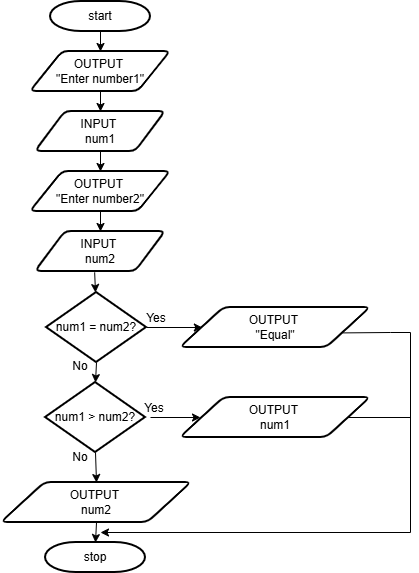

The diagram above was exported from draw.io. Its source (the exported page's mxGraphModel, read from the mxfile embedded in the PNG):
<mxGraphModel dx="1089" dy="736" grid="1" gridSize="10" guides="1" tooltips="1" connect="1" arrows="1" fold="1" page="1" pageScale="1" pageWidth="827" pageHeight="1169" math="0" shadow="0">
  <root>
    <mxCell id="WIyWlLk6GJQsqaUBKTNV-0" />
    <mxCell id="WIyWlLk6GJQsqaUBKTNV-1" parent="WIyWlLk6GJQsqaUBKTNV-0" />
    <mxCell id="Jv8UIoaLsfnxj9eJJFjM-3" parent="WIyWlLk6GJQsqaUBKTNV-1" style="strokeWidth=2;html=1;shape=mxgraph.flowchart.decision;whiteSpace=wrap;" value="num1 = num2?" vertex="1">
      <mxGeometry height="70" width="100" x="396" y="310" as="geometry" />
    </mxCell>
    <mxCell id="Jv8UIoaLsfnxj9eJJFjM-4" parent="WIyWlLk6GJQsqaUBKTNV-1" style="shape=parallelogram;html=1;strokeWidth=2;perimeter=parallelogramPerimeter;whiteSpace=wrap;rounded=1;arcSize=12;size=0.23;" value="OUTPUT&amp;nbsp;&lt;div&gt;&quot;Equal&quot;&lt;/div&gt;" vertex="1">
      <mxGeometry height="40" width="190" x="530" y="325" as="geometry" />
    </mxCell>
    <mxCell id="Jv8UIoaLsfnxj9eJJFjM-22" parent="WIyWlLk6GJQsqaUBKTNV-1" style="strokeWidth=2;html=1;shape=mxgraph.flowchart.terminator;whiteSpace=wrap;" value="start" vertex="1">
      <mxGeometry height="30" width="100" x="400" y="19" as="geometry" />
    </mxCell>
    <mxCell id="Jv8UIoaLsfnxj9eJJFjM-23" parent="WIyWlLk6GJQsqaUBKTNV-1" style="shape=parallelogram;html=1;strokeWidth=2;perimeter=parallelogramPerimeter;whiteSpace=wrap;rounded=1;arcSize=12;size=0.23;" value="OUTPUT&amp;nbsp;&lt;div&gt;&quot;Enter number1&quot;&lt;/div&gt;" vertex="1">
      <mxGeometry height="40" width="140" x="380" y="69" as="geometry" />
    </mxCell>
    <mxCell id="Jv8UIoaLsfnxj9eJJFjM-24" edge="1" parent="WIyWlLk6GJQsqaUBKTNV-1" source="Jv8UIoaLsfnxj9eJJFjM-22" style="endArrow=classic;html=1;rounded=0;exitX=0.5;exitY=1;exitDx=0;exitDy=0;exitPerimeter=0;entryX=0.5;entryY=0;entryDx=0;entryDy=0;" target="Jv8UIoaLsfnxj9eJJFjM-23" value="">
      <mxGeometry height="50" relative="1" width="50" as="geometry">
        <mxPoint x="480" y="369" as="sourcePoint" />
        <mxPoint x="530" y="319" as="targetPoint" />
      </mxGeometry>
    </mxCell>
    <mxCell id="Jv8UIoaLsfnxj9eJJFjM-25" parent="WIyWlLk6GJQsqaUBKTNV-1" style="shape=parallelogram;html=1;strokeWidth=2;perimeter=parallelogramPerimeter;whiteSpace=wrap;rounded=1;arcSize=12;size=0.23;" value="INPUT&amp;nbsp;&lt;div&gt;num1&lt;/div&gt;" vertex="1">
      <mxGeometry height="40" width="130" x="385" y="129" as="geometry" />
    </mxCell>
    <mxCell id="Jv8UIoaLsfnxj9eJJFjM-26" edge="1" parent="WIyWlLk6GJQsqaUBKTNV-1" source="Jv8UIoaLsfnxj9eJJFjM-23" style="endArrow=classic;html=1;rounded=0;exitX=0.5;exitY=1;exitDx=0;exitDy=0;" target="Jv8UIoaLsfnxj9eJJFjM-25" value="">
      <mxGeometry height="50" relative="1" width="50" as="geometry">
        <mxPoint x="490" y="139" as="sourcePoint" />
        <mxPoint x="490" y="159" as="targetPoint" />
      </mxGeometry>
    </mxCell>
    <mxCell id="Jv8UIoaLsfnxj9eJJFjM-27" parent="WIyWlLk6GJQsqaUBKTNV-1" style="shape=parallelogram;html=1;strokeWidth=2;perimeter=parallelogramPerimeter;whiteSpace=wrap;rounded=1;arcSize=12;size=0.23;" value="OUTPUT&amp;nbsp;&lt;div&gt;&quot;Enter number2&quot;&lt;/div&gt;" vertex="1">
      <mxGeometry height="40" width="140" x="380" y="189" as="geometry" />
    </mxCell>
    <mxCell id="Jv8UIoaLsfnxj9eJJFjM-28" edge="1" parent="WIyWlLk6GJQsqaUBKTNV-1" style="endArrow=classic;html=1;rounded=0;exitX=0.5;exitY=1;exitDx=0;exitDy=0;exitPerimeter=0;entryX=0.5;entryY=0;entryDx=0;entryDy=0;" target="Jv8UIoaLsfnxj9eJJFjM-27" value="">
      <mxGeometry height="50" relative="1" width="50" as="geometry">
        <mxPoint x="450" y="169" as="sourcePoint" />
        <mxPoint x="530" y="439" as="targetPoint" />
      </mxGeometry>
    </mxCell>
    <mxCell id="Jv8UIoaLsfnxj9eJJFjM-29" parent="WIyWlLk6GJQsqaUBKTNV-1" style="shape=parallelogram;html=1;strokeWidth=2;perimeter=parallelogramPerimeter;whiteSpace=wrap;rounded=1;arcSize=12;size=0.23;" value="INPUT&amp;nbsp;&lt;div&gt;num2&lt;/div&gt;" vertex="1">
      <mxGeometry height="40" width="130" x="385" y="249" as="geometry" />
    </mxCell>
    <mxCell id="Jv8UIoaLsfnxj9eJJFjM-30" edge="1" parent="WIyWlLk6GJQsqaUBKTNV-1" source="Jv8UIoaLsfnxj9eJJFjM-27" style="endArrow=classic;html=1;rounded=0;exitX=0.5;exitY=1;exitDx=0;exitDy=0;" target="Jv8UIoaLsfnxj9eJJFjM-29" value="">
      <mxGeometry height="50" relative="1" width="50" as="geometry">
        <mxPoint x="490" y="259" as="sourcePoint" />
        <mxPoint x="490" y="279" as="targetPoint" />
      </mxGeometry>
    </mxCell>
    <mxCell id="Jv8UIoaLsfnxj9eJJFjM-31" edge="1" parent="WIyWlLk6GJQsqaUBKTNV-1" source="Jv8UIoaLsfnxj9eJJFjM-29" style="endArrow=classic;html=1;rounded=0;entryX=0.423;entryY=0.033;entryDx=0;entryDy=0;entryPerimeter=0;exitX=0.455;exitY=1.021;exitDx=0;exitDy=0;exitPerimeter=0;" value="">
      <mxGeometry height="50" relative="1" width="50" as="geometry">
        <mxPoint x="444" y="285" as="sourcePoint" />
        <mxPoint x="445" y="310" as="targetPoint" />
      </mxGeometry>
    </mxCell>
    <mxCell id="Jv8UIoaLsfnxj9eJJFjM-32" parent="WIyWlLk6GJQsqaUBKTNV-1" style="strokeWidth=2;html=1;shape=mxgraph.flowchart.decision;whiteSpace=wrap;" value="num1 &amp;gt; num2?" vertex="1">
      <mxGeometry height="70" width="100" x="395" y="400" as="geometry" />
    </mxCell>
    <mxCell id="Jv8UIoaLsfnxj9eJJFjM-33" parent="WIyWlLk6GJQsqaUBKTNV-1" style="shape=parallelogram;html=1;strokeWidth=2;perimeter=parallelogramPerimeter;whiteSpace=wrap;rounded=1;arcSize=12;size=0.23;" value="OUTPUT&amp;nbsp;&lt;div&gt;num1&lt;/div&gt;" vertex="1">
      <mxGeometry height="40" width="190" x="530" y="415" as="geometry" />
    </mxCell>
    <mxCell id="Jv8UIoaLsfnxj9eJJFjM-34" parent="WIyWlLk6GJQsqaUBKTNV-1" style="shape=parallelogram;html=1;strokeWidth=2;perimeter=parallelogramPerimeter;whiteSpace=wrap;rounded=1;arcSize=12;size=0.23;" value="OUTPUT&amp;nbsp;&lt;div&gt;num2&lt;/div&gt;" vertex="1">
      <mxGeometry height="40" width="190" x="351" y="500" as="geometry" />
    </mxCell>
    <mxCell id="Jv8UIoaLsfnxj9eJJFjM-35" edge="1" parent="WIyWlLk6GJQsqaUBKTNV-1" source="Jv8UIoaLsfnxj9eJJFjM-3" style="endArrow=classic;html=1;rounded=0;entryX=0.5;entryY=0;entryDx=0;entryDy=0;entryPerimeter=0;exitX=0.5;exitY=1;exitDx=0;exitDy=0;exitPerimeter=0;" target="Jv8UIoaLsfnxj9eJJFjM-32" value="">
      <mxGeometry height="50" relative="1" width="50" as="geometry">
        <mxPoint x="350" y="340" as="sourcePoint" />
        <mxPoint x="400" y="290" as="targetPoint" />
      </mxGeometry>
    </mxCell>
    <mxCell id="Jv8UIoaLsfnxj9eJJFjM-36" edge="1" parent="WIyWlLk6GJQsqaUBKTNV-1" source="Jv8UIoaLsfnxj9eJJFjM-32" style="endArrow=classic;html=1;rounded=0;exitX=0.5;exitY=1;exitDx=0;exitDy=0;exitPerimeter=0;entryX=0.5;entryY=0;entryDx=0;entryDy=0;" target="Jv8UIoaLsfnxj9eJJFjM-34" value="">
      <mxGeometry height="50" relative="1" width="50" as="geometry">
        <mxPoint x="350" y="340" as="sourcePoint" />
        <mxPoint x="400" y="290" as="targetPoint" />
      </mxGeometry>
    </mxCell>
    <mxCell id="Jv8UIoaLsfnxj9eJJFjM-37" edge="1" parent="WIyWlLk6GJQsqaUBKTNV-1" source="Jv8UIoaLsfnxj9eJJFjM-34" style="endArrow=classic;html=1;rounded=0;exitX=0.5;exitY=1;exitDx=0;exitDy=0;" value="">
      <mxGeometry height="50" relative="1" width="50" as="geometry">
        <mxPoint x="350" y="340" as="sourcePoint" />
        <mxPoint x="445" y="560" as="targetPoint" />
      </mxGeometry>
    </mxCell>
    <mxCell id="Jv8UIoaLsfnxj9eJJFjM-38" parent="WIyWlLk6GJQsqaUBKTNV-1" style="strokeWidth=2;html=1;shape=mxgraph.flowchart.terminator;whiteSpace=wrap;" value="stop" vertex="1">
      <mxGeometry height="30" width="100" x="395" y="560" as="geometry" />
    </mxCell>
    <mxCell id="Jv8UIoaLsfnxj9eJJFjM-39" edge="1" parent="WIyWlLk6GJQsqaUBKTNV-1" source="Jv8UIoaLsfnxj9eJJFjM-3" style="endArrow=classic;html=1;rounded=0;exitX=1;exitY=0.5;exitDx=0;exitDy=0;exitPerimeter=0;" target="Jv8UIoaLsfnxj9eJJFjM-4" value="">
      <mxGeometry height="50" relative="1" width="50" as="geometry">
        <mxPoint x="350" y="340" as="sourcePoint" />
        <mxPoint x="400" y="290" as="targetPoint" />
      </mxGeometry>
    </mxCell>
    <mxCell id="Jv8UIoaLsfnxj9eJJFjM-40" edge="1" parent="WIyWlLk6GJQsqaUBKTNV-1" style="endArrow=classic;html=1;rounded=0;" value="">
      <mxGeometry height="50" relative="1" width="50" as="geometry">
        <mxPoint x="500" y="435" as="sourcePoint" />
        <mxPoint x="550" y="435" as="targetPoint" />
      </mxGeometry>
    </mxCell>
    <mxCell id="Jv8UIoaLsfnxj9eJJFjM-47" edge="1" parent="WIyWlLk6GJQsqaUBKTNV-1" source="Jv8UIoaLsfnxj9eJJFjM-4" style="endArrow=none;html=1;rounded=0;exitX=0.854;exitY=0.635;exitDx=0;exitDy=0;exitPerimeter=0;" value="">
      <mxGeometry height="50" relative="1" width="50" as="geometry">
        <Array as="points">
          <mxPoint x="740" y="350" />
        </Array>
        <mxPoint x="350" y="340" as="sourcePoint" />
        <mxPoint x="760" y="350" as="targetPoint" />
      </mxGeometry>
    </mxCell>
    <mxCell id="Jv8UIoaLsfnxj9eJJFjM-48" edge="1" parent="WIyWlLk6GJQsqaUBKTNV-1" source="Jv8UIoaLsfnxj9eJJFjM-33" style="endArrow=none;html=1;rounded=0;exitX=1;exitY=0.5;exitDx=0;exitDy=0;" value="">
      <mxGeometry height="50" relative="1" width="50" as="geometry">
        <mxPoint x="350" y="340" as="sourcePoint" />
        <mxPoint x="760" y="435" as="targetPoint" />
      </mxGeometry>
    </mxCell>
    <mxCell id="Jv8UIoaLsfnxj9eJJFjM-49" edge="1" parent="WIyWlLk6GJQsqaUBKTNV-1" style="endArrow=none;html=1;rounded=0;" value="">
      <mxGeometry height="50" relative="1" width="50" as="geometry">
        <mxPoint x="760" y="550" as="sourcePoint" />
        <mxPoint x="760" y="350" as="targetPoint" />
      </mxGeometry>
    </mxCell>
    <mxCell id="Jv8UIoaLsfnxj9eJJFjM-50" edge="1" parent="WIyWlLk6GJQsqaUBKTNV-1" style="endArrow=classic;html=1;rounded=0;entryX=1;entryY=0.5;entryDx=0;entryDy=0;" value="">
      <mxGeometry height="50" relative="1" width="50" as="geometry">
        <mxPoint x="760" y="550" as="sourcePoint" />
        <mxPoint x="450.0000000000001" y="550" as="targetPoint" />
      </mxGeometry>
    </mxCell>
    <mxCell id="Jv8UIoaLsfnxj9eJJFjM-51" parent="WIyWlLk6GJQsqaUBKTNV-1" style="text;html=1;whiteSpace=wrap;strokeColor=none;fillColor=none;align=center;verticalAlign=middle;rounded=0;points=[];" value="Yes" vertex="1">
      <mxGeometry height="30" width="60" x="476" y="321" as="geometry" />
    </mxCell>
    <mxCell id="Jv8UIoaLsfnxj9eJJFjM-52" parent="WIyWlLk6GJQsqaUBKTNV-1" style="text;html=1;whiteSpace=wrap;strokeColor=none;fillColor=none;align=center;verticalAlign=middle;rounded=0;points=[];" value="Yes" vertex="1">
      <mxGeometry height="30" width="60" x="474" y="411" as="geometry" />
    </mxCell>
    <mxCell id="Jv8UIoaLsfnxj9eJJFjM-53" parent="WIyWlLk6GJQsqaUBKTNV-1" style="text;html=1;whiteSpace=wrap;strokeColor=none;fillColor=none;align=center;verticalAlign=middle;rounded=0;points=[];" value="No" vertex="1">
      <mxGeometry height="30" width="60" x="400" y="369" as="geometry" />
    </mxCell>
    <mxCell id="Jv8UIoaLsfnxj9eJJFjM-54" parent="WIyWlLk6GJQsqaUBKTNV-1" style="text;html=1;whiteSpace=wrap;strokeColor=none;fillColor=none;align=center;verticalAlign=middle;rounded=0;points=[];" value="No" vertex="1">
      <mxGeometry height="30" width="60" x="400" y="460" as="geometry" />
    </mxCell>
  </root>
</mxGraphModel>